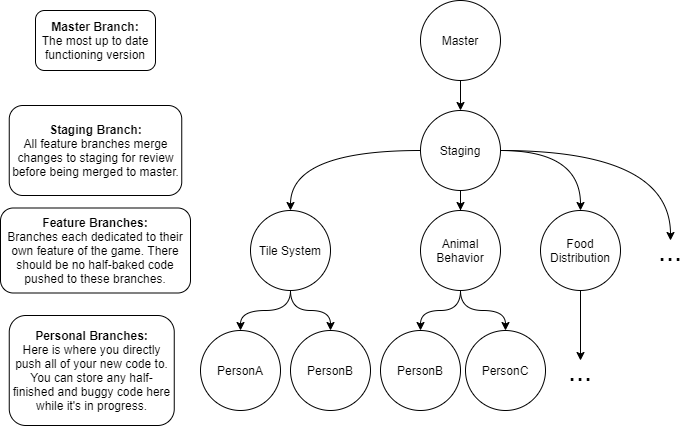

The diagram above was exported from draw.io. Its source (the exported page's mxGraphModel, read from the mxfile embedded in the PNG):
<mxGraphModel dx="2035" dy="662" grid="1" gridSize="10" guides="1" tooltips="1" connect="1" arrows="1" fold="1" page="1" pageScale="1" pageWidth="850" pageHeight="1100" math="0" shadow="0">
  <root>
    <mxCell id="0" />
    <mxCell id="1" parent="0" />
    <mxCell id="Z5hf2Kj6xqjg4RuySIgm-8" style="edgeStyle=orthogonalEdgeStyle;rounded=0;orthogonalLoop=1;jettySize=auto;html=1;entryX=0.5;entryY=0;entryDx=0;entryDy=0;" edge="1" parent="1" source="Z5hf2Kj6xqjg4RuySIgm-1" target="Z5hf2Kj6xqjg4RuySIgm-2">
      <mxGeometry relative="1" as="geometry" />
    </mxCell>
    <mxCell id="Z5hf2Kj6xqjg4RuySIgm-1" value="Master" style="ellipse;whiteSpace=wrap;html=1;aspect=fixed;" vertex="1" parent="1">
      <mxGeometry x="340" y="300" width="80" height="80" as="geometry" />
    </mxCell>
    <mxCell id="Z5hf2Kj6xqjg4RuySIgm-9" style="edgeStyle=orthogonalEdgeStyle;orthogonalLoop=1;jettySize=auto;html=1;curved=1;" edge="1" parent="1" source="Z5hf2Kj6xqjg4RuySIgm-2" target="Z5hf2Kj6xqjg4RuySIgm-3">
      <mxGeometry relative="1" as="geometry" />
    </mxCell>
    <mxCell id="Z5hf2Kj6xqjg4RuySIgm-12" style="edgeStyle=orthogonalEdgeStyle;orthogonalLoop=1;jettySize=auto;html=1;curved=1;" edge="1" parent="1" source="Z5hf2Kj6xqjg4RuySIgm-2" target="Z5hf2Kj6xqjg4RuySIgm-5">
      <mxGeometry relative="1" as="geometry" />
    </mxCell>
    <mxCell id="Z5hf2Kj6xqjg4RuySIgm-13" style="edgeStyle=orthogonalEdgeStyle;rounded=0;orthogonalLoop=1;jettySize=auto;html=1;entryX=0.5;entryY=0;entryDx=0;entryDy=0;" edge="1" parent="1" source="Z5hf2Kj6xqjg4RuySIgm-2" target="Z5hf2Kj6xqjg4RuySIgm-4">
      <mxGeometry relative="1" as="geometry" />
    </mxCell>
    <mxCell id="Z5hf2Kj6xqjg4RuySIgm-26" style="edgeStyle=orthogonalEdgeStyle;orthogonalLoop=1;jettySize=auto;html=1;curved=1;" edge="1" parent="1" source="Z5hf2Kj6xqjg4RuySIgm-2" target="Z5hf2Kj6xqjg4RuySIgm-14">
      <mxGeometry relative="1" as="geometry">
        <mxPoint x="700" y="530" as="targetPoint" />
        <Array as="points">
          <mxPoint x="590" y="450" />
        </Array>
      </mxGeometry>
    </mxCell>
    <mxCell id="Z5hf2Kj6xqjg4RuySIgm-2" value="Staging" style="ellipse;whiteSpace=wrap;html=1;aspect=fixed;" vertex="1" parent="1">
      <mxGeometry x="340" y="410" width="80" height="80" as="geometry" />
    </mxCell>
    <mxCell id="Z5hf2Kj6xqjg4RuySIgm-20" style="edgeStyle=orthogonalEdgeStyle;orthogonalLoop=1;jettySize=auto;html=1;entryX=0.5;entryY=0;entryDx=0;entryDy=0;curved=1;" edge="1" parent="1" source="Z5hf2Kj6xqjg4RuySIgm-3" target="Z5hf2Kj6xqjg4RuySIgm-19">
      <mxGeometry relative="1" as="geometry" />
    </mxCell>
    <mxCell id="Z5hf2Kj6xqjg4RuySIgm-34" style="edgeStyle=orthogonalEdgeStyle;orthogonalLoop=1;jettySize=auto;html=1;entryX=0.5;entryY=0;entryDx=0;entryDy=0;curved=1;" edge="1" parent="1" source="Z5hf2Kj6xqjg4RuySIgm-3" target="Z5hf2Kj6xqjg4RuySIgm-15">
      <mxGeometry relative="1" as="geometry" />
    </mxCell>
    <mxCell id="Z5hf2Kj6xqjg4RuySIgm-3" value="Tile System" style="ellipse;whiteSpace=wrap;html=1;aspect=fixed;" vertex="1" parent="1">
      <mxGeometry x="170" y="510" width="80" height="80" as="geometry" />
    </mxCell>
    <mxCell id="Z5hf2Kj6xqjg4RuySIgm-23" style="edgeStyle=orthogonalEdgeStyle;orthogonalLoop=1;jettySize=auto;html=1;curved=1;" edge="1" parent="1" source="Z5hf2Kj6xqjg4RuySIgm-4" target="Z5hf2Kj6xqjg4RuySIgm-21">
      <mxGeometry relative="1" as="geometry" />
    </mxCell>
    <mxCell id="Z5hf2Kj6xqjg4RuySIgm-24" style="edgeStyle=orthogonalEdgeStyle;orthogonalLoop=1;jettySize=auto;html=1;entryX=0.5;entryY=0;entryDx=0;entryDy=0;curved=1;" edge="1" parent="1" source="Z5hf2Kj6xqjg4RuySIgm-4" target="Z5hf2Kj6xqjg4RuySIgm-22">
      <mxGeometry relative="1" as="geometry" />
    </mxCell>
    <mxCell id="Z5hf2Kj6xqjg4RuySIgm-4" value="Animal Behavior" style="ellipse;whiteSpace=wrap;html=1;aspect=fixed;" vertex="1" parent="1">
      <mxGeometry x="340" y="510" width="80" height="80" as="geometry" />
    </mxCell>
    <mxCell id="Z5hf2Kj6xqjg4RuySIgm-27" style="edgeStyle=orthogonalEdgeStyle;orthogonalLoop=1;jettySize=auto;html=1;entryX=0.5;entryY=0;entryDx=0;entryDy=0;curved=1;" edge="1" parent="1" source="Z5hf2Kj6xqjg4RuySIgm-5" target="Z5hf2Kj6xqjg4RuySIgm-25">
      <mxGeometry relative="1" as="geometry" />
    </mxCell>
    <mxCell id="Z5hf2Kj6xqjg4RuySIgm-5" value="Food Distribution" style="ellipse;whiteSpace=wrap;html=1;aspect=fixed;" vertex="1" parent="1">
      <mxGeometry x="460" y="510" width="80" height="80" as="geometry" />
    </mxCell>
    <mxCell id="Z5hf2Kj6xqjg4RuySIgm-14" value="&lt;font style=&quot;font-size: 29px&quot;&gt;...&lt;/font&gt;" style="text;html=1;strokeColor=none;fillColor=none;align=center;verticalAlign=middle;whiteSpace=wrap;rounded=0;" vertex="1" parent="1">
      <mxGeometry x="570" y="540" width="40" height="20" as="geometry" />
    </mxCell>
    <mxCell id="Z5hf2Kj6xqjg4RuySIgm-15" value="PersonA" style="ellipse;whiteSpace=wrap;html=1;aspect=fixed;" vertex="1" parent="1">
      <mxGeometry x="120" y="630" width="80" height="80" as="geometry" />
    </mxCell>
    <mxCell id="Z5hf2Kj6xqjg4RuySIgm-19" value="PersonB" style="ellipse;whiteSpace=wrap;html=1;aspect=fixed;" vertex="1" parent="1">
      <mxGeometry x="210" y="630" width="80" height="80" as="geometry" />
    </mxCell>
    <mxCell id="Z5hf2Kj6xqjg4RuySIgm-21" value="PersonB" style="ellipse;whiteSpace=wrap;html=1;aspect=fixed;" vertex="1" parent="1">
      <mxGeometry x="300" y="630" width="80" height="80" as="geometry" />
    </mxCell>
    <mxCell id="Z5hf2Kj6xqjg4RuySIgm-22" value="PersonC" style="ellipse;whiteSpace=wrap;html=1;aspect=fixed;" vertex="1" parent="1">
      <mxGeometry x="385" y="630" width="80" height="80" as="geometry" />
    </mxCell>
    <mxCell id="Z5hf2Kj6xqjg4RuySIgm-25" value="&lt;font style=&quot;font-size: 29px&quot;&gt;...&lt;/font&gt;" style="text;html=1;strokeColor=none;fillColor=none;align=center;verticalAlign=middle;whiteSpace=wrap;rounded=0;" vertex="1" parent="1">
      <mxGeometry x="480" y="660" width="40" height="20" as="geometry" />
    </mxCell>
    <mxCell id="Z5hf2Kj6xqjg4RuySIgm-29" value="&lt;b&gt;Master Branch:&lt;/b&gt;&lt;br&gt;The most up to date functioning version" style="rounded=1;whiteSpace=wrap;html=1;" vertex="1" parent="1">
      <mxGeometry x="-45" y="310" width="120" height="60" as="geometry" />
    </mxCell>
    <mxCell id="Z5hf2Kj6xqjg4RuySIgm-30" value="&lt;b&gt;Staging Branch:&lt;/b&gt;&lt;br&gt;All feature branches merge changes to staging for review before being merged to master." style="rounded=1;whiteSpace=wrap;html=1;" vertex="1" parent="1">
      <mxGeometry x="-71.25" y="405" width="172.5" height="90" as="geometry" />
    </mxCell>
    <mxCell id="Z5hf2Kj6xqjg4RuySIgm-31" value="&lt;b&gt;Feature Branches:&lt;/b&gt;&lt;br&gt;Branches each dedicated to their own feature of the game. There should be no half-baked code pushed to these branches." style="rounded=1;whiteSpace=wrap;html=1;" vertex="1" parent="1">
      <mxGeometry x="-80" y="507.5" width="190" height="85" as="geometry" />
    </mxCell>
    <mxCell id="Z5hf2Kj6xqjg4RuySIgm-32" value="&lt;b&gt;Personal Branches:&lt;br&gt;&lt;/b&gt;Here is where you directly push all of your new code to. You can store any half-finished and buggy code here while it's in progress." style="rounded=1;whiteSpace=wrap;html=1;" vertex="1" parent="1">
      <mxGeometry x="-71.25" y="615" width="165" height="110" as="geometry" />
    </mxCell>
  </root>
</mxGraphModel>